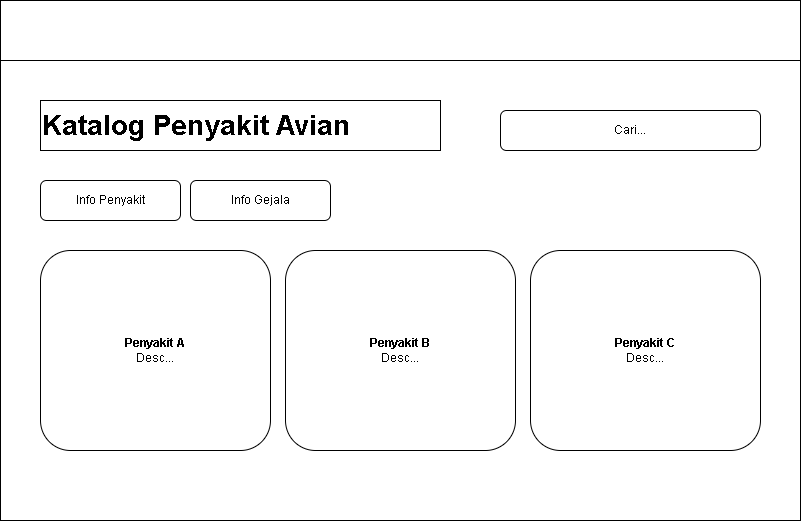

The diagram above was exported from draw.io. Its source (the exported page's mxGraphModel, read from the mxfile embedded in the PNG):
<mxGraphModel dx="1127" dy="836" grid="1" gridSize="10" guides="1" tooltips="1" connect="1" arrows="1" fold="1" page="1" pageScale="1" pageWidth="827" pageHeight="1169" math="0" shadow="0">
  <root>
    <mxCell id="0" />
    <mxCell id="1" parent="0" />
    <mxCell id="bg" value="" style="rounded=0;whiteSpace=wrap;html=1;fillColor=#ffffff;strokeColor=#000000;fontColor=#000000;" parent="1" vertex="1">
      <mxGeometry width="800" height="520" as="geometry" />
    </mxCell>
    <mxCell id="nav" value="" style="rounded=0;whiteSpace=wrap;html=1;fillColor=#ffffff;strokeColor=#000000;fontColor=#000000;" parent="1" vertex="1">
      <mxGeometry width="800" height="60" as="geometry" />
    </mxCell>
    <mxCell id="title" value="&lt;b&gt;Katalog Penyakit Avian&lt;/b&gt;" style="text;html=1;strokeColor=#000000;fillColor=none;align=left;verticalAlign=middle;whiteSpace=wrap;rounded=0;fontSize=28;fontColor=#000000;" parent="1" vertex="1">
      <mxGeometry x="40" y="100" width="400" height="50" as="geometry" />
    </mxCell>
    <mxCell id="search" value="Cari..." style="rounded=1;whiteSpace=wrap;html=1;fillColor=#ffffff;strokeColor=#000000;fontColor=#000000;" parent="1" vertex="1">
      <mxGeometry x="500" y="110" width="260" height="40" as="geometry" />
    </mxCell>
    <mxCell id="tab1" value="Info Penyakit" style="rounded=1;whiteSpace=wrap;html=1;fillColor=#ffffff;fontColor=#000000;strokeColor=#000000;" parent="1" vertex="1">
      <mxGeometry x="40" y="180" width="140" height="40" as="geometry" />
    </mxCell>
    <mxCell id="tab2" value="Info Gejala" style="rounded=1;whiteSpace=wrap;html=1;fillColor=#ffffff;fontColor=#000000;strokeColor=#000000;" parent="1" vertex="1">
      <mxGeometry x="190" y="180" width="140" height="40" as="geometry" />
    </mxCell>
    <mxCell id="card1" value="&lt;b&gt;Penyakit A&lt;/b&gt;&lt;br/&gt;Desc..." style="rounded=1;whiteSpace=wrap;html=1;fillColor=#ffffff;strokeColor=#000000;borderLeft=4;fontColor=#000000;" parent="1" vertex="1">
      <mxGeometry x="40" y="250" width="230" height="200" as="geometry" />
    </mxCell>
    <mxCell id="card2" value="&lt;b&gt;Penyakit B&lt;/b&gt;&lt;br/&gt;Desc..." style="rounded=1;whiteSpace=wrap;html=1;fillColor=#ffffff;strokeColor=#000000;borderLeft=4;fontColor=#000000;" parent="1" vertex="1">
      <mxGeometry x="285" y="250" width="230" height="200" as="geometry" />
    </mxCell>
    <mxCell id="card3" value="&lt;b&gt;Penyakit C&lt;/b&gt;&lt;br/&gt;Desc..." style="rounded=1;whiteSpace=wrap;html=1;fillColor=#ffffff;strokeColor=#000000;borderLeft=4;fontColor=#000000;" parent="1" vertex="1">
      <mxGeometry x="530" y="250" width="230" height="200" as="geometry" />
    </mxCell>
  </root>
</mxGraphModel>